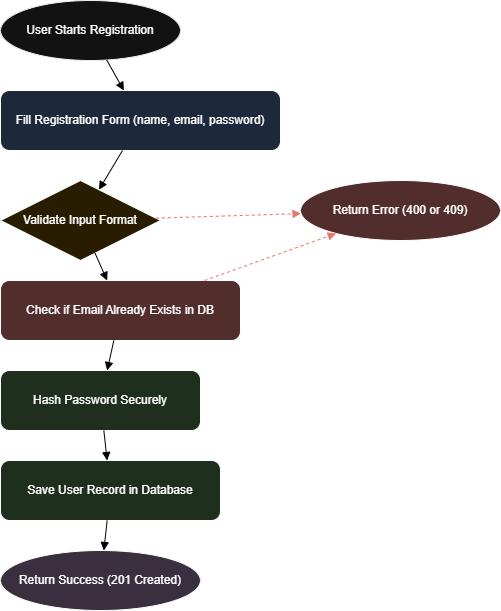

The diagram above was exported from draw.io. Its source (the exported page's mxGraphModel, read from the mxfile embedded in the PNG):
<mxGraphModel dx="786" dy="497" grid="0" gridSize="10" guides="1" tooltips="1" connect="1" arrows="1" fold="1" page="1" pageScale="1" pageWidth="850" pageHeight="1100" background="light-dark(#FFFFFF,#FFFFFF)" math="0" shadow="0">
  <root>
    <mxCell id="0" />
    <mxCell id="1" parent="0" />
    <mxCell id="TAVRP9z2q2lcyp-vxbF1-52" value="User Starts Registration" style="ellipse;whiteSpace=wrap;html=1;fillColor=#ffffff;strokeColor=#000000;" vertex="1" parent="1">
      <mxGeometry x="100" y="60" width="180" height="60" as="geometry" />
    </mxCell>
    <mxCell id="TAVRP9z2q2lcyp-vxbF1-53" value="Fill Registration Form (name, email, password)" style="rounded=1;whiteSpace=wrap;html=1;fillColor=#dae8fc;" vertex="1" parent="1">
      <mxGeometry x="100" y="150" width="280" height="60" as="geometry" />
    </mxCell>
    <mxCell id="TAVRP9z2q2lcyp-vxbF1-54" value="Validate Input Format" style="rhombus;whiteSpace=wrap;html=1;fillColor=#fff2cc;" vertex="1" parent="1">
      <mxGeometry x="100" y="240" width="160" height="80" as="geometry" />
    </mxCell>
    <mxCell id="TAVRP9z2q2lcyp-vxbF1-55" value="Check if Email Already Exists in DB" style="rounded=1;whiteSpace=wrap;html=1;fillColor=#f8cecc;" vertex="1" parent="1">
      <mxGeometry x="100" y="340" width="240" height="60" as="geometry" />
    </mxCell>
    <mxCell id="TAVRP9z2q2lcyp-vxbF1-56" value="Hash Password Securely" style="rounded=1;whiteSpace=wrap;html=1;fillColor=#d5e8d4;" vertex="1" parent="1">
      <mxGeometry x="100" y="430" width="200" height="60" as="geometry" />
    </mxCell>
    <mxCell id="TAVRP9z2q2lcyp-vxbF1-57" value="Save User Record in Database" style="rounded=1;whiteSpace=wrap;html=1;fillColor=#d5e8d4;" vertex="1" parent="1">
      <mxGeometry x="100" y="520" width="220" height="60" as="geometry" />
    </mxCell>
    <mxCell id="TAVRP9z2q2lcyp-vxbF1-58" value="Return Success (201 Created)" style="ellipse;whiteSpace=wrap;html=1;fillColor=#e1d5e7;" vertex="1" parent="1">
      <mxGeometry x="100" y="610" width="200" height="60" as="geometry" />
    </mxCell>
    <mxCell id="TAVRP9z2q2lcyp-vxbF1-59" value="Return Error (400 or 409)" style="ellipse;whiteSpace=wrap;html=1;fillColor=#f8cecc;" vertex="1" parent="1">
      <mxGeometry x="400" y="240" width="200" height="60" as="geometry" />
    </mxCell>
    <mxCell id="TAVRP9z2q2lcyp-vxbF1-60" style="endArrow=block;html=1;strokeColor=light-dark(#000000,#000000);" edge="1" parent="1" source="TAVRP9z2q2lcyp-vxbF1-52" target="TAVRP9z2q2lcyp-vxbF1-53">
      <mxGeometry relative="1" as="geometry" />
    </mxCell>
    <mxCell id="TAVRP9z2q2lcyp-vxbF1-61" style="endArrow=block;html=1;strokeColor=light-dark(#000000,#000000);" edge="1" parent="1" source="TAVRP9z2q2lcyp-vxbF1-53" target="TAVRP9z2q2lcyp-vxbF1-54">
      <mxGeometry relative="1" as="geometry" />
    </mxCell>
    <mxCell id="TAVRP9z2q2lcyp-vxbF1-62" style="endArrow=block;html=1;strokeColor=light-dark(#000000,#000000);" edge="1" parent="1" source="TAVRP9z2q2lcyp-vxbF1-54" target="TAVRP9z2q2lcyp-vxbF1-55">
      <mxGeometry relative="1" as="geometry" />
    </mxCell>
    <mxCell id="TAVRP9z2q2lcyp-vxbF1-63" style="endArrow=block;html=1;strokeColor=light-dark(#000000,#000000);" edge="1" parent="1" source="TAVRP9z2q2lcyp-vxbF1-55" target="TAVRP9z2q2lcyp-vxbF1-56">
      <mxGeometry relative="1" as="geometry" />
    </mxCell>
    <mxCell id="TAVRP9z2q2lcyp-vxbF1-64" style="endArrow=block;html=1;strokeColor=light-dark(#000000,#000000);" edge="1" parent="1" source="TAVRP9z2q2lcyp-vxbF1-56" target="TAVRP9z2q2lcyp-vxbF1-57">
      <mxGeometry relative="1" as="geometry" />
    </mxCell>
    <mxCell id="TAVRP9z2q2lcyp-vxbF1-65" style="endArrow=block;html=1;strokeColor=light-dark(#000000,#000000);" edge="1" parent="1" source="TAVRP9z2q2lcyp-vxbF1-57" target="TAVRP9z2q2lcyp-vxbF1-58">
      <mxGeometry relative="1" as="geometry" />
    </mxCell>
    <mxCell id="TAVRP9z2q2lcyp-vxbF1-66" style="endArrow=block;html=1;dashed=1;strokeColor=#d9534f;" edge="1" parent="1" source="TAVRP9z2q2lcyp-vxbF1-54" target="TAVRP9z2q2lcyp-vxbF1-59">
      <mxGeometry relative="1" as="geometry" />
    </mxCell>
    <mxCell id="TAVRP9z2q2lcyp-vxbF1-67" style="endArrow=block;html=1;dashed=1;strokeColor=#d9534f;" edge="1" parent="1" source="TAVRP9z2q2lcyp-vxbF1-55" target="TAVRP9z2q2lcyp-vxbF1-59">
      <mxGeometry relative="1" as="geometry" />
    </mxCell>
  </root>
</mxGraphModel>